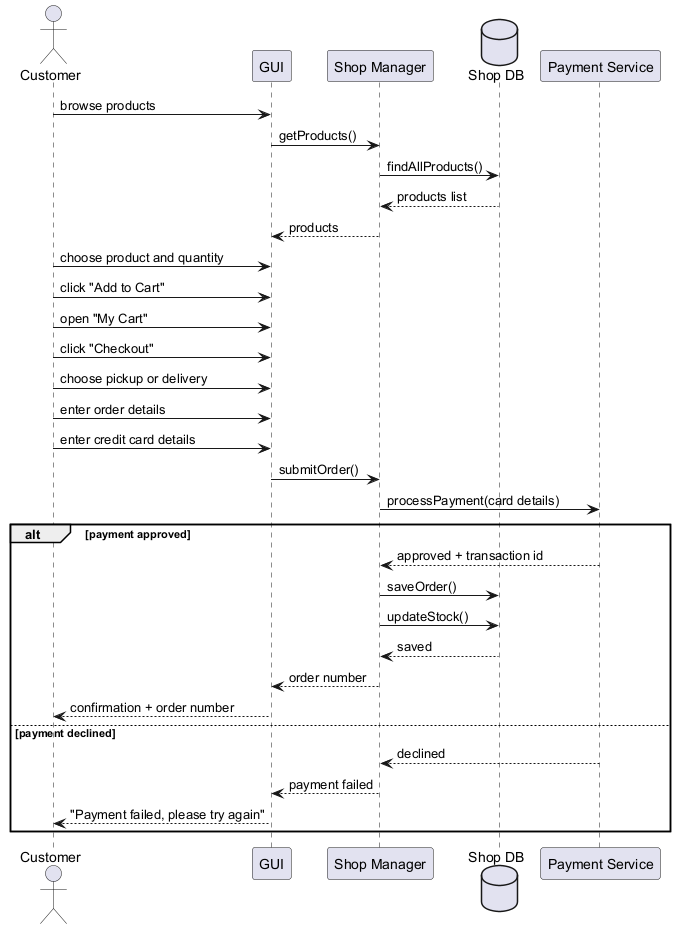

The diagram above was rendered by PlantUML. Its source (embedded in the PNG):
@startuml
actor Customer
participant GUI
participant "Shop Manager" as SM
database "Shop DB" as DB
participant "Payment Service" as PAY

Customer -> GUI : browse products
GUI -> SM : getProducts()
SM -> DB : findAllProducts()
DB --> SM : products list
SM --> GUI : products
Customer -> GUI : choose product and quantity
Customer -> GUI : click "Add to Cart"
Customer -> GUI : open "My Cart"
Customer -> GUI : click "Checkout"
Customer -> GUI : choose pickup or delivery
Customer -> GUI : enter order details
Customer -> GUI : enter credit card details
GUI -> SM : submitOrder()
SM -> PAY : processPayment(card details)
alt payment approved
PAY --> SM : approved + transaction id
SM -> DB : saveOrder()
SM -> DB : updateStock()
DB --> SM : saved
SM --> GUI : order number
GUI --> Customer : confirmation + order number
else payment declined
PAY --> SM : declined
SM --> GUI : payment failed
GUI --> Customer : "Payment failed, please try again"
end
@enduml